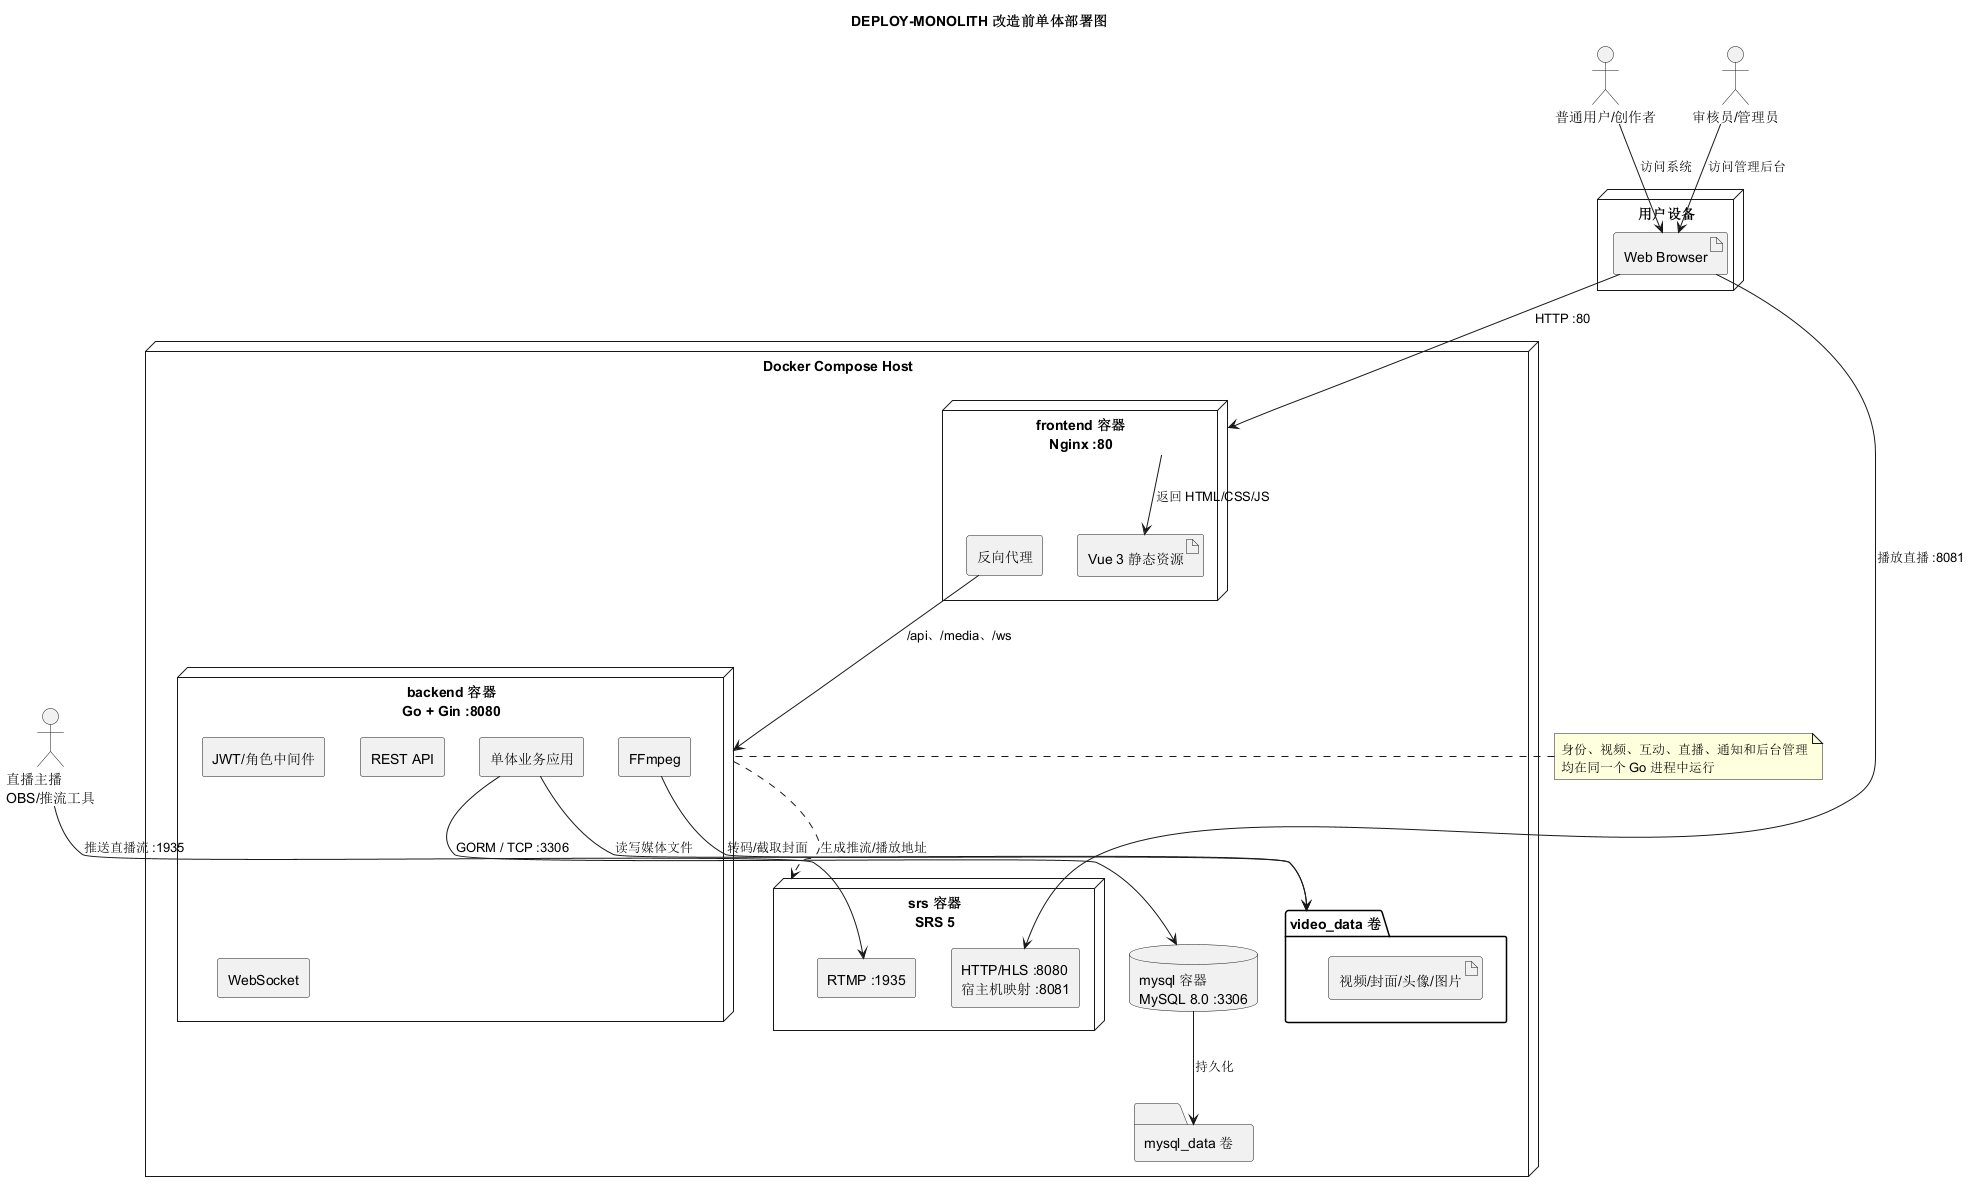

The diagram above was rendered by PlantUML. Its source (embedded in the PNG):
@startuml
title DEPLOY-MONOLITH 改造前单体部署图
skinparam componentStyle rectangle
skinparam shadowing false
actor "普通用户/创作者" as User
actor "审核员/管理员" as Admin
actor "直播主播\nOBS/推流工具" as Streamer
node "用户设备" as Client {
  artifact "Web Browser" as Browser
}
node "Docker Compose Host" as Host {
  node "frontend 容器\nNginx :80" as Frontend {
    artifact "Vue 3 静态资源" as Vue
    component "反向代理" as Proxy
  }
  node "backend 容器\nGo + Gin :8080" as Backend {
    component "单体业务应用" as Monolith
    component "JWT/角色中间件" as Auth
    component "REST API" as Rest
    component "WebSocket" as WS
    component "FFmpeg" as FFmpeg
  }
  database "mysql 容器\nMySQL 8.0 :3306" as MySQL
  node "srs 容器\nSRS 5" as SRS {
    component "RTMP :1935" as RTMP
    component "HTTP/HLS :8080\n宿主机映射 :8081" as HLS
  }
  folder "video_data 卷" as VideoData {
    artifact "视频/封面/头像/图片" as Media
  }
  folder "mysql_data 卷" as MySQLData
}
User --> Browser : 访问系统
Admin --> Browser : 访问管理后台
Browser --> Frontend : HTTP :80
Frontend --> Vue : 返回 HTML/CSS/JS
Proxy --> Backend : /api、/media、/ws
Monolith --> MySQL : GORM / TCP :3306
MySQL --> MySQLData : 持久化
Monolith --> VideoData : 读写媒体文件
FFmpeg --> VideoData : 转码/截取封面
Streamer --> RTMP : 推送直播流 :1935
Browser --> HLS : 播放直播 :8081
Backend ..> SRS : 生成推流/播放地址
note right of Backend
身份、视频、互动、直播、通知和后台管理
均在同一个 Go 进程中运行
end note
@enduml